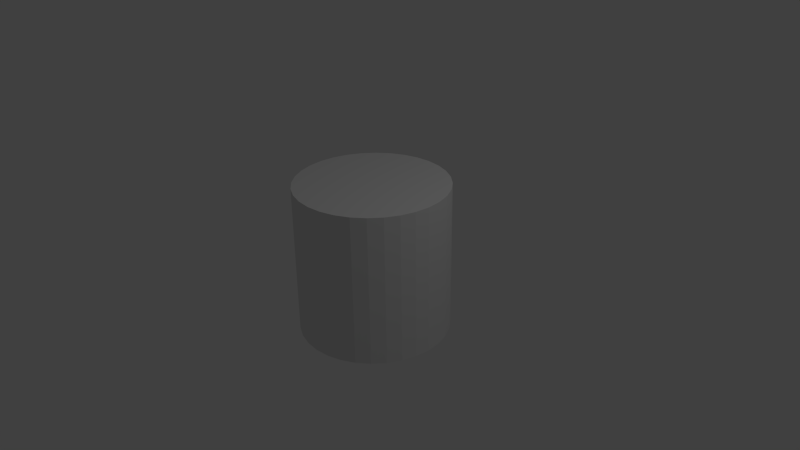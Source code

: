 # Source: CentreIsland.blend  (saved by Blender 2.72.0; exported with 4.5.12 LTS)
import bpy
from mathutils import Matrix  # noqa: F401  (used for matrix-valued properties, if any)

bpy.ops.wm.read_factory_settings(use_empty=True)
scene = bpy.context.scene
scene.name = 'Scene'

# ---- collections
col_collection_1 = bpy.data.collections.new('Collection 1'); scene.collection.children.link(col_collection_1)

# ---- materials (node trees are filled in below, after node groups)
mat_material_001 = bpy.data.materials.new('Material.001')
mat_material_001.alpha_threshold = 0.0
mat_material_001.use_transparent_shadow = False
mat_material_001.roughness = 0.5

# ---- material node trees

# ---- world
world_world = bpy.data.worlds.new('World'); scene.world = world_world
world_world.color = (0.05088, 0.05088, 0.05088)
world_world.use_sun_shadow = False
world_world.sun_shadow_jitter_overblur = 0.0
world_world.cycles.sampling_method = 'MANUAL'
world_world.cycles.sample_map_resolution = 256

# ---- cameras
cam_camera = bpy.data.cameras.new('Camera')
cam_camera.clip_end = 100.0
cam_camera.lens = 35.0
cam_camera.sensor_width = 32.0
cam_camera.sensor_height = 18.0
cam_camera.ortho_scale = 7.314
cam_camera.dof.focus_distance = 0.0
cam_camera.dof.aperture_fstop = 128.0

# ---- lights
light_lamp = bpy.data.lights.new('Lamp', 'POINT')
light_lamp.transmission_factor = 0.0
light_lamp.cutoff_distance = 30.0
light_lamp.energy = 100.0
light_lamp.shadow_buffer_clip_start = 1.001
light_lamp.shadow_soft_size = 0.1
light_lamp.shadow_maximum_resolution = 0.006
light_lamp.use_absolute_resolution = True
light_lamp.cycles.use_multiple_importance_sampling = False

# ---- meshes
me_cylinder = bpy.data.meshes.new('Cylinder')
me_cylinder.from_pydata([(0.0, 1.0, -1.0), (0.0, 1.0, 1.0), (0.1951, 0.9808, -1.0), (0.1951, 0.9808, 1.0), (0.3827, 0.9239, -1.0), (0.3827, 0.9239, 1.0), (0.5556, 0.8315, -1.0), (0.5556, 0.8315, 1.0), (0.7071, 0.7071, -1.0), (0.7071, 0.7071, 1.0), (0.8315, 0.5556, -1.0), (0.8315, 0.5556, 1.0), (0.9239, 0.3827, -1.0), (0.9239, 0.3827, 1.0), (0.9808, 0.1951, -1.0), (0.9808, 0.1951, 1.0), (1.0, 7.55e-08, -1.0), (1.0, 7.55e-08, 1.0), (0.9808, -0.1951, -1.0), (0.9808, -0.1951, 1.0), (0.9239, -0.3827, -1.0), (0.9239, -0.3827, 1.0), (0.8315, -0.5556, -1.0), (0.8315, -0.5556, 1.0), (0.7071, -0.7071, -1.0), (0.7071, -0.7071, 1.0), (0.5556, -0.8315, -1.0), (0.5556, -0.8315, 1.0), (0.3827, -0.9239, -1.0), (0.3827, -0.9239, 1.0), (0.1951, -0.9808, -1.0), (0.1951, -0.9808, 1.0), (-3.258e-07, -1.0, -1.0), (-3.258e-07, -1.0, 1.0), (-0.1951, -0.9808, -1.0), (-0.1951, -0.9808, 1.0), (-0.3827, -0.9239, -1.0), (-0.3827, -0.9239, 1.0), (-0.5556, -0.8315, -1.0), (-0.5556, -0.8315, 1.0), (-0.7071, -0.7071, -1.0), (-0.7071, -0.7071, 1.0), (-0.8315, -0.5556, -1.0), (-0.8315, -0.5556, 1.0), (-0.9239, -0.3827, -1.0), (-0.9239, -0.3827, 1.0), (-0.9808, -0.1951, -1.0), (-0.9808, -0.1951, 1.0), (-1.0, 9.656e-07, -1.0), (-1.0, 9.656e-07, 1.0), (-0.9808, 0.1951, -1.0), (-0.9808, 0.1951, 1.0), (-0.9239, 0.3827, -1.0), (-0.9239, 0.3827, 1.0), (-0.8315, 0.5556, -1.0), (-0.8315, 0.5556, 1.0), (-0.7071, 0.7071, -1.0), (-0.7071, 0.7071, 1.0), (-0.5556, 0.8315, -1.0), (-0.5556, 0.8315, 1.0), (-0.3827, 0.9239, -1.0), (-0.3827, 0.9239, 1.0), (-0.1951, 0.9808, -1.0), (-0.1951, 0.9808, 1.0)], [], [(0, 1, 3, 2), (2, 3, 5, 4), (4, 5, 7, 6), (6, 7, 9, 8), (8, 9, 11, 10), (10, 11, 13, 12), (12, 13, 15, 14), (14, 15, 17, 16), (16, 17, 19, 18), (18, 19, 21, 20), (20, 21, 23, 22), (22, 23, 25, 24), (24, 25, 27, 26), (26, 27, 29, 28), (28, 29, 31, 30), (30, 31, 33, 32), (32, 33, 35, 34), (34, 35, 37, 36), (36, 37, 39, 38), (38, 39, 41, 40), (40, 41, 43, 42), (42, 43, 45, 44), (44, 45, 47, 46), (46, 47, 49, 48), (48, 49, 51, 50), (50, 51, 53, 52), (52, 53, 55, 54), (54, 55, 57, 56), (56, 57, 59, 58), (58, 59, 61, 60), (3, 1, 63, 61, 59, 57, 55, 53, 51, 49, 47, 45, 43, 41, 39, 37, 35, 33, 31, 29, 27, 25, 23, 21, 19, 17, 15, 13, 11, 9, 7, 5), (62, 63, 1, 0), (60, 61, 63, 62), (0, 2, 4, 6, 8, 10, 12, 14, 16, 18, 20, 22, 24, 26, 28, 30, 32, 34, 36, 38, 40, 42, 44, 46, 48, 50, 52, 54, 56, 58, 60, 62)])
_uv = me_cylinder.uv_layers.new(name='UVMap')
_uv.uv.foreach_set('vector', [0.5166, 1.448, 0.3078, -0.2572, 0.3105, -0.2499, 0.8481, 1.382, 0.8481, 1.382, 0.3105, -0.2499, 0.3145, -0.2433, 1.16, 1.253, 1.16, 1.253, 0.3145, -0.2433, 0.3197, -0.2376, 1.442, 1.064, 1.442, 1.064, 0.3197, -0.2376, 0.3259, -0.233, 1.681, 0.8252, 1.681, 0.8252, 0.3259, -0.233, 0.3329, -0.2297, 1.868, 0.5438, 1.868, 0.5438, 0.3329, -0.2297, 0.3403, -0.2278, 1.998, 0.2313, 1.998, 0.2313, 0.3403, -0.2278, 0.348, -0.2274, 2.063, -0.1004, 2.063, -0.1004, 0.348, -0.2274, 0.3557, -0.2284, 2.064, -0.4385, 2.064, -0.4385, 0.3557, -0.2284, 0.363, -0.231, 1.997, -0.7695, 1.997, -0.7695, 0.363, -0.231, 0.3696, -0.235, 1.867, -1.081, 1.867, -1.081, 0.3696, -0.235, 0.3754, -0.2401, 1.679, -1.361, 1.679, -1.361, 0.3754, -0.2401, 0.3801, -0.2462, 1.441, -1.599, 1.441, -1.599, 0.3801, -0.2462, 0.3835, -0.2532, 1.16, -1.786, 1.16, -1.786, 0.3835, -0.2532, 0.3854, -0.2606, 0.8482, -1.916, 0.8482, -1.916, 0.3854, -0.2606, 0.3858, -0.2683, 0.5168, -1.982, 0.5168, -1.982, 0.3858, -0.2683, 0.3846, -0.2759, 0.1788, -1.982, 0.1788, -1.982, 0.3846, -0.2759, 0.382, -0.2831, -0.1528, -1.916, -0.1528, -1.916, 0.382, -0.2831, 0.378, -0.2897, -0.4654, -1.787, -0.4654, -1.787, 0.378, -0.2897, 0.3728, -0.2955, -0.7468, -1.6, -0.7468, -1.6, 0.3728, -0.2955, 0.3665, -0.3001, -0.9863, -1.361, -0.9863, -1.361, 0.3665, -0.3001, 0.3595, -0.3034, -1.175, -1.08, -1.175, -1.08, 0.3595, -0.3034, 0.352, -0.3053, -1.304, -0.7673, -1.304, -0.7673, 0.352, -0.3053, 0.3443, -0.3058, -1.371, -0.4355, -1.371, -0.4355, 0.3443, -0.3058, 0.3366, -0.3049, -1.371, -0.09706, -1.371, -0.09706, 0.3366, -0.3049, 0.3292, -0.3024, -1.305, 0.2347, -1.305, 0.2347, 0.3292, -0.3024, 0.3226, -0.2984, -1.175, 0.547, -1.175, 0.547, 0.3226, -0.2984, 0.3168, -0.2933, -0.9865, 0.8279, -0.9865, 0.8279, 0.3168, -0.2933, 0.3122, -0.287, -0.747, 1.067, -0.747, 1.067, 0.3122, -0.287, 0.3089, -0.28, -0.4656, 1.254, -0.4656, 1.254, 0.3089, -0.28, 0.307, -0.2725, -0.1531, 1.383, 1.523, 2.704, 1.416, 2.811, 1.291, 2.895, 1.151, 2.952, 1.003, 2.982, 0.8523, 2.982, 0.7043, 2.952, 0.5649, 2.895, 0.4394, 2.811, 0.3328, 2.704, 0.2489, 2.579, 0.1912, 2.439, 0.1618, 2.291, 0.1618, 2.141, 0.1912, 1.993, 0.2489, 1.853, 0.3328, 1.728, 0.4394, 1.621, 0.5649, 1.537, 0.7043, 1.479, 0.8523, 1.45, 1.003, 1.45, 1.151, 1.479, 1.291, 1.537, 1.416, 1.621, 1.523, 1.728, 1.606, 1.853, 1.664, 1.993, 1.694, 2.141, 1.694, 2.291, 1.664, 2.439, 1.606, 2.579, 0.1785, 1.449, 0.3067, -0.2648, 0.3078, -0.2572, 0.5166, 1.448, -0.1531, 1.383, 0.307, -0.2725, 0.3067, -0.2648, 0.1785, 1.449, -1.094, 1.621, -0.9683, 1.537, -0.8289, 1.479, -0.6809, 1.45, -0.53, 1.45, -0.3821, 1.479, -0.2427, 1.537, -0.1172, 1.621, -0.01054, 1.728, 0.07329, 1.853, 0.131, 1.993, 0.1605, 2.141, 0.1605, 2.291, 0.131, 2.439, 0.07329, 2.579, -0.01053, 2.704, -0.1172, 2.811, -0.2427, 2.895, -0.3821, 2.952, -0.53, 2.982, -0.6809, 2.982, -0.8289, 2.952, -0.9683, 2.895, -1.094, 2.811, -1.2, 2.704, -1.284, 2.579, -1.342, 2.439, -1.371, 2.291, -1.371, 2.141, -1.342, 1.993, -1.284, 1.853, -1.2, 1.728])
me_cylinder.materials.append(mat_material_001)
me_cylinder.use_remesh_preserve_volume = False
me_cylinder.use_remesh_preserve_attributes = False
me_cylinder.use_mirror_vertex_groups = False
me_cylinder.update()

# ---- objects
ob_cylinder = bpy.data.objects.new('Cylinder', me_cylinder)
ob_lamp = bpy.data.objects.new('Lamp', light_lamp)
ob_camera = bpy.data.objects.new('Camera', cam_camera)

# ---- transforms, parenting, visibility, modifiers, constraints
ob_cylinder.location = (0.0, 0.0, 0.0)
ob_cylinder.lineart.crease_threshold = 0.0
ob_lamp.location = (4.076, 1.005, 5.904)
ob_lamp.rotation_euler = (0.6503, 0.05522, 1.866)
ob_lamp.lock_rotations_4d = False
ob_lamp.empty_display_type = 'ARROWS'
ob_lamp.color = (0.0, 0.0, 0.0, 0.0)
ob_lamp.lineart.crease_threshold = 0.0
ob_camera.location = (7.481, -6.508, 5.344)
ob_camera.rotation_euler = (1.109, 0.01082, 0.8149)
ob_camera.lock_rotations_4d = False
ob_camera.empty_display_type = 'ARROWS'
ob_camera.color = (0.0, 0.0, 0.0, 0.0)
ob_camera.display_type = 'WIRE'
ob_camera.lineart.crease_threshold = 0.0

# ---- collection membership
col_collection_1.objects.link(ob_cylinder)
col_collection_1.objects.link(ob_lamp)
col_collection_1.objects.link(ob_camera)

# ---- scene / render settings (as saved in the file)
scene.camera = ob_camera
scene.frame_start = 1; scene.frame_end = 250; scene.frame_set(1)
scene.render.engine = 'BLENDER_EEVEE_NEXT'
scene.render.resolution_percentage = 50
scene.render.dither_intensity = 0.0
scene.cycles.use_denoising = False
scene.cycles.samples = 10
scene.cycles.sampling_pattern = 'TABULATED_SOBOL'
scene.cycles.light_sampling_threshold = 0.0
scene.cycles.use_adaptive_sampling = False
scene.cycles.use_light_tree = False
scene.cycles.blur_glossy = 0.0
scene.cycles.pixel_filter_type = 'GAUSSIAN'
scene.cycles.sample_clamp_indirect = 0.0
scene.view_settings.view_transform = 'Standard'
bpy.context.view_layer.update()
